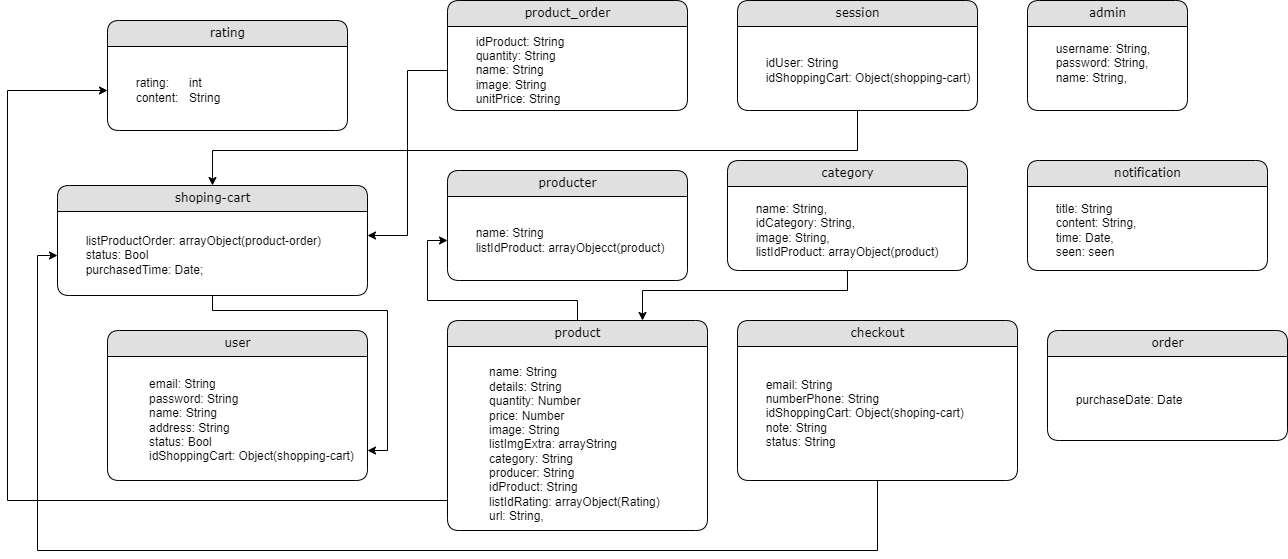

The diagram above was exported from draw.io. Its source (the exported page's mxGraphModel, read from the mxfile embedded in the PNG):
<mxGraphModel dx="2378" dy="1467" grid="1" gridSize="10" guides="1" tooltips="1" connect="1" arrows="1" fold="1" page="1" pageScale="1" pageWidth="1100" pageHeight="850" background="none" math="0" shadow="0">
  <root>
    <mxCell id="0" />
    <mxCell id="1" parent="0" />
    <mxCell id="21ea969265ad0168-6" value="admin" style="swimlane;html=1;fontStyle=0;childLayout=stackLayout;horizontal=1;startSize=26;fillColor=#e0e0e0;horizontalStack=0;resizeParent=1;resizeLast=0;collapsible=1;marginBottom=0;swimlaneFillColor=#ffffff;align=center;rounded=1;shadow=0;comic=0;labelBackgroundColor=none;strokeWidth=1;fontFamily=Verdana;fontSize=12" parent="1" vertex="1">
      <mxGeometry x="100" y="-40" width="160" height="110" as="geometry">
        <mxRectangle x="40" y="60" width="50" height="40" as="alternateBounds" />
      </mxGeometry>
    </mxCell>
    <mxCell id="X67kmYniLJZE1EqeLDTz-5" value="&lt;div&gt;&lt;span style=&quot;white-space: pre;&quot;&gt;&#09;&lt;/span&gt;username: String,&lt;/div&gt;&lt;div&gt;&lt;span style=&quot;white-space: pre;&quot;&gt;&#09;&lt;/span&gt;password: String,&lt;/div&gt;&lt;div&gt;&lt;span style=&quot;white-space: pre;&quot;&gt;&#09;&lt;/span&gt;name: String,&lt;/div&gt;" style="text;html=1;strokeColor=none;fillColor=none;align=left;verticalAlign=middle;whiteSpace=wrap;rounded=0;" vertex="1" parent="21ea969265ad0168-6">
      <mxGeometry y="26" width="160" height="74" as="geometry" />
    </mxCell>
    <mxCell id="X67kmYniLJZE1EqeLDTz-6" value="category" style="swimlane;html=1;fontStyle=0;childLayout=stackLayout;horizontal=1;startSize=26;fillColor=#e0e0e0;horizontalStack=0;resizeParent=1;resizeLast=0;collapsible=1;marginBottom=0;swimlaneFillColor=#ffffff;align=center;rounded=1;shadow=0;comic=0;labelBackgroundColor=none;strokeWidth=1;fontFamily=Verdana;fontSize=12" vertex="1" parent="1">
      <mxGeometry x="-200" y="120" width="240" height="110" as="geometry">
        <mxRectangle x="40" y="60" width="50" height="40" as="alternateBounds" />
      </mxGeometry>
    </mxCell>
    <mxCell id="X67kmYniLJZE1EqeLDTz-42" style="edgeStyle=orthogonalEdgeStyle;rounded=0;orthogonalLoop=1;jettySize=auto;html=1;entryX=0.75;entryY=0;entryDx=0;entryDy=0;" edge="1" parent="1" source="X67kmYniLJZE1EqeLDTz-9" target="X67kmYniLJZE1EqeLDTz-20">
      <mxGeometry relative="1" as="geometry">
        <Array as="points">
          <mxPoint x="-80" y="250" />
          <mxPoint x="-285" y="250" />
        </Array>
      </mxGeometry>
    </mxCell>
    <mxCell id="X67kmYniLJZE1EqeLDTz-9" value="&lt;div&gt;&lt;span style=&quot;white-space: pre;&quot;&gt;&#09;&lt;/span&gt;name: String,&lt;/div&gt;&lt;div&gt;&lt;span style=&quot;white-space: pre;&quot;&gt;&#09;&lt;/span&gt;idCategory: String,&lt;/div&gt;&lt;div&gt;&lt;span style=&quot;white-space: pre;&quot;&gt;&#09;&lt;/span&gt;image: String,&lt;/div&gt;&lt;div&gt;&lt;span style=&quot;white-space: pre;&quot;&gt;&#09;&lt;/span&gt;listIdProduct: arrayObject(product)&lt;/div&gt;" style="text;html=1;strokeColor=none;fillColor=none;align=left;verticalAlign=middle;whiteSpace=wrap;rounded=0;" vertex="1" parent="1">
      <mxGeometry x="-200" y="150" width="240" height="80" as="geometry" />
    </mxCell>
    <mxCell id="X67kmYniLJZE1EqeLDTz-10" value="checkout" style="swimlane;html=1;fontStyle=0;childLayout=stackLayout;horizontal=1;startSize=26;fillColor=#e0e0e0;horizontalStack=0;resizeParent=1;resizeLast=0;collapsible=1;marginBottom=0;swimlaneFillColor=#ffffff;align=center;rounded=1;shadow=0;comic=0;labelBackgroundColor=none;strokeWidth=1;fontFamily=Verdana;fontSize=12" vertex="1" parent="1">
      <mxGeometry x="-190" y="280" width="280" height="160" as="geometry">
        <mxRectangle x="40" y="60" width="50" height="40" as="alternateBounds" />
      </mxGeometry>
    </mxCell>
    <mxCell id="X67kmYniLJZE1EqeLDTz-11" value="&lt;span style=&quot;white-space: pre;&quot;&gt;&#09;&lt;/span&gt;email: String&lt;br&gt;&lt;span style=&quot;white-space: pre;&quot;&gt;&#09;&lt;/span&gt;numberPhone: String&lt;br&gt;&lt;span style=&quot;white-space: pre;&quot;&gt;&#09;&lt;/span&gt;idShoppingCart: Object(shoping-cart)&lt;br&gt;&lt;span style=&quot;white-space: pre;&quot;&gt;&#09;&lt;/span&gt;note: String&lt;br&gt;&lt;span style=&quot;white-space: pre;&quot;&gt;&#09;&lt;/span&gt;status: String" style="text;html=1;strokeColor=none;fillColor=none;align=left;verticalAlign=middle;whiteSpace=wrap;rounded=0;" vertex="1" parent="X67kmYniLJZE1EqeLDTz-10">
      <mxGeometry y="26" width="280" height="134" as="geometry" />
    </mxCell>
    <mxCell id="X67kmYniLJZE1EqeLDTz-15" value="notification" style="swimlane;html=1;fontStyle=0;childLayout=stackLayout;horizontal=1;startSize=26;fillColor=#e0e0e0;horizontalStack=0;resizeParent=1;resizeLast=0;collapsible=1;marginBottom=0;swimlaneFillColor=#ffffff;align=center;rounded=1;shadow=0;comic=0;labelBackgroundColor=none;strokeWidth=1;fontFamily=Verdana;fontSize=12" vertex="1" parent="1">
      <mxGeometry x="100" y="120" width="240" height="110" as="geometry">
        <mxRectangle x="40" y="60" width="50" height="40" as="alternateBounds" />
      </mxGeometry>
    </mxCell>
    <mxCell id="X67kmYniLJZE1EqeLDTz-16" value="&lt;div&gt;&lt;span style=&quot;white-space: pre;&quot;&gt;&#09;&lt;/span&gt;title: String&lt;/div&gt;&lt;div&gt;&lt;span style=&quot;white-space: pre;&quot;&gt;&#09;&lt;/span&gt;content: String,&lt;/div&gt;&lt;div&gt;&lt;span style=&quot;white-space: pre;&quot;&gt;&#09;&lt;/span&gt;time: Date,&lt;/div&gt;&lt;div&gt;&lt;span style=&quot;white-space: pre;&quot;&gt;&#09;&lt;/span&gt;seen: seen&lt;/div&gt;" style="text;html=1;strokeColor=none;fillColor=none;align=left;verticalAlign=middle;whiteSpace=wrap;rounded=0;" vertex="1" parent="1">
      <mxGeometry x="100" y="150" width="240" height="80" as="geometry" />
    </mxCell>
    <mxCell id="X67kmYniLJZE1EqeLDTz-17" value="order" style="swimlane;html=1;fontStyle=0;childLayout=stackLayout;horizontal=1;startSize=26;fillColor=#e0e0e0;horizontalStack=0;resizeParent=1;resizeLast=0;collapsible=1;marginBottom=0;swimlaneFillColor=#ffffff;align=center;rounded=1;shadow=0;comic=0;labelBackgroundColor=none;strokeWidth=1;fontFamily=Verdana;fontSize=12" vertex="1" parent="1">
      <mxGeometry x="120" y="290" width="240" height="110" as="geometry">
        <mxRectangle x="40" y="60" width="50" height="40" as="alternateBounds" />
      </mxGeometry>
    </mxCell>
    <mxCell id="X67kmYniLJZE1EqeLDTz-18" value="&lt;span style=&quot;white-space: pre;&quot;&gt;&#09;&lt;/span&gt;purchaseDate: Date" style="text;html=1;strokeColor=none;fillColor=none;align=left;verticalAlign=middle;whiteSpace=wrap;rounded=0;" vertex="1" parent="1">
      <mxGeometry x="120" y="320" width="240" height="80" as="geometry" />
    </mxCell>
    <mxCell id="X67kmYniLJZE1EqeLDTz-38" style="edgeStyle=orthogonalEdgeStyle;rounded=0;orthogonalLoop=1;jettySize=auto;html=1;entryX=0;entryY=0.5;entryDx=0;entryDy=0;" edge="1" parent="1" source="X67kmYniLJZE1EqeLDTz-20" target="X67kmYniLJZE1EqeLDTz-23">
      <mxGeometry relative="1" as="geometry" />
    </mxCell>
    <mxCell id="X67kmYniLJZE1EqeLDTz-20" value="product" style="swimlane;html=1;fontStyle=0;childLayout=stackLayout;horizontal=1;startSize=26;fillColor=#e0e0e0;horizontalStack=0;resizeParent=1;resizeLast=0;collapsible=1;marginBottom=0;swimlaneFillColor=#ffffff;align=center;rounded=1;shadow=0;comic=0;labelBackgroundColor=none;strokeWidth=1;fontFamily=Verdana;fontSize=12" vertex="1" parent="1">
      <mxGeometry x="-480" y="280" width="260" height="210" as="geometry">
        <mxRectangle x="40" y="60" width="50" height="40" as="alternateBounds" />
      </mxGeometry>
    </mxCell>
    <mxCell id="X67kmYniLJZE1EqeLDTz-44" style="edgeStyle=orthogonalEdgeStyle;rounded=0;orthogonalLoop=1;jettySize=auto;html=1;entryX=0;entryY=0.5;entryDx=0;entryDy=0;" edge="1" parent="1" source="X67kmYniLJZE1EqeLDTz-21" target="X67kmYniLJZE1EqeLDTz-27">
      <mxGeometry relative="1" as="geometry">
        <Array as="points">
          <mxPoint x="-920" y="460" />
          <mxPoint x="-920" y="50" />
        </Array>
      </mxGeometry>
    </mxCell>
    <mxCell id="X67kmYniLJZE1EqeLDTz-21" value="&lt;blockquote style=&quot;margin: 0 0 0 40px; border: none; padding: 0px;&quot;&gt;name: String&lt;br&gt;    details: String&lt;br&gt;    quantity: Number&lt;br&gt;    price: Number&lt;br&gt;    image: String&lt;br&gt;    listImgExtra: arrayString&lt;br&gt;    category: String&lt;br&gt;    producer: String&lt;br&gt;    idProduct: String&lt;br&gt;    listIdRating: arrayObject(Rating)&amp;nbsp;&lt;br&gt;    url: String,&lt;/blockquote&gt;" style="text;html=1;strokeColor=none;fillColor=none;align=left;verticalAlign=middle;whiteSpace=wrap;rounded=0;" vertex="1" parent="1">
      <mxGeometry x="-480" y="320" width="270" height="168" as="geometry" />
    </mxCell>
    <mxCell id="X67kmYniLJZE1EqeLDTz-22" value="producter" style="swimlane;html=1;fontStyle=0;childLayout=stackLayout;horizontal=1;startSize=26;fillColor=#e0e0e0;horizontalStack=0;resizeParent=1;resizeLast=0;collapsible=1;marginBottom=0;swimlaneFillColor=#ffffff;align=center;rounded=1;shadow=0;comic=0;labelBackgroundColor=none;strokeWidth=1;fontFamily=Verdana;fontSize=12" vertex="1" parent="1">
      <mxGeometry x="-480" y="130" width="240" height="110" as="geometry">
        <mxRectangle x="40" y="60" width="50" height="40" as="alternateBounds" />
      </mxGeometry>
    </mxCell>
    <mxCell id="X67kmYniLJZE1EqeLDTz-23" value="&lt;span style=&quot;white-space: pre;&quot;&gt;&#09;&lt;/span&gt;name: String&lt;br&gt;&lt;span style=&quot;white-space: pre;&quot;&gt;&#09;&lt;/span&gt;listIdProduct: arrayObjecct(product)" style="text;html=1;strokeColor=none;fillColor=none;align=left;verticalAlign=middle;whiteSpace=wrap;rounded=0;" vertex="1" parent="1">
      <mxGeometry x="-480" y="160" width="240" height="80" as="geometry" />
    </mxCell>
    <mxCell id="X67kmYniLJZE1EqeLDTz-24" value="product_order" style="swimlane;html=1;fontStyle=0;childLayout=stackLayout;horizontal=1;startSize=26;fillColor=#e0e0e0;horizontalStack=0;resizeParent=1;resizeLast=0;collapsible=1;marginBottom=0;swimlaneFillColor=#ffffff;align=center;rounded=1;shadow=0;comic=0;labelBackgroundColor=none;strokeWidth=1;fontFamily=Verdana;fontSize=12" vertex="1" parent="1">
      <mxGeometry x="-480" y="-40" width="240" height="110" as="geometry">
        <mxRectangle x="40" y="60" width="50" height="40" as="alternateBounds" />
      </mxGeometry>
    </mxCell>
    <mxCell id="X67kmYniLJZE1EqeLDTz-35" style="edgeStyle=orthogonalEdgeStyle;rounded=0;orthogonalLoop=1;jettySize=auto;html=1;entryX=1;entryY=0.25;entryDx=0;entryDy=0;" edge="1" parent="1" source="X67kmYniLJZE1EqeLDTz-25" target="X67kmYniLJZE1EqeLDTz-29">
      <mxGeometry relative="1" as="geometry" />
    </mxCell>
    <mxCell id="X67kmYniLJZE1EqeLDTz-25" value="&lt;span style=&quot;white-space: pre;&quot;&gt;&#09;&lt;/span&gt;idProduct: String&lt;br&gt;&lt;span style=&quot;white-space: pre;&quot;&gt;&#09;&lt;/span&gt;quantity: String&lt;br&gt;&lt;span style=&quot;white-space: pre;&quot;&gt;&#09;&lt;/span&gt;name: String&lt;br&gt;&lt;span style=&quot;white-space: pre;&quot;&gt;&#09;&lt;/span&gt;image: String&lt;br&gt;&lt;span style=&quot;white-space: pre;&quot;&gt;&#09;&lt;/span&gt;unitPrice: String" style="text;html=1;strokeColor=none;fillColor=none;align=left;verticalAlign=middle;whiteSpace=wrap;rounded=0;" vertex="1" parent="1">
      <mxGeometry x="-480" y="-10" width="240" height="80" as="geometry" />
    </mxCell>
    <mxCell id="X67kmYniLJZE1EqeLDTz-26" value="rating" style="swimlane;html=1;fontStyle=0;childLayout=stackLayout;horizontal=1;startSize=26;fillColor=#e0e0e0;horizontalStack=0;resizeParent=1;resizeLast=0;collapsible=1;marginBottom=0;swimlaneFillColor=#ffffff;align=center;rounded=1;shadow=0;comic=0;labelBackgroundColor=none;strokeWidth=1;fontFamily=Verdana;fontSize=12" vertex="1" parent="1">
      <mxGeometry x="-820" y="-20" width="240" height="110" as="geometry">
        <mxRectangle x="40" y="60" width="50" height="40" as="alternateBounds" />
      </mxGeometry>
    </mxCell>
    <mxCell id="X67kmYniLJZE1EqeLDTz-27" value="&lt;span style=&quot;white-space: pre;&quot;&gt;&#09;&lt;/span&gt;rating:&lt;span style=&quot;white-space: pre;&quot;&gt;&#09;&lt;/span&gt;int&lt;br&gt;&lt;span style=&quot;white-space: pre;&quot;&gt;&#09;&lt;/span&gt;content:&lt;span style=&quot;white-space: pre;&quot;&gt;&#09;&lt;/span&gt;String&lt;br&gt;" style="text;html=1;strokeColor=none;fillColor=none;align=left;verticalAlign=middle;whiteSpace=wrap;rounded=0;" vertex="1" parent="1">
      <mxGeometry x="-820" y="10" width="240" height="80" as="geometry" />
    </mxCell>
    <mxCell id="X67kmYniLJZE1EqeLDTz-28" value="shoping-cart" style="swimlane;html=1;fontStyle=0;childLayout=stackLayout;horizontal=1;startSize=26;fillColor=#e0e0e0;horizontalStack=0;resizeParent=1;resizeLast=0;collapsible=1;marginBottom=0;swimlaneFillColor=#ffffff;align=center;rounded=1;shadow=0;comic=0;labelBackgroundColor=none;strokeWidth=1;fontFamily=Verdana;fontSize=12" vertex="1" parent="1">
      <mxGeometry x="-870" y="145" width="310" height="110" as="geometry">
        <mxRectangle x="40" y="60" width="50" height="40" as="alternateBounds" />
      </mxGeometry>
    </mxCell>
    <mxCell id="X67kmYniLJZE1EqeLDTz-36" style="edgeStyle=orthogonalEdgeStyle;rounded=0;orthogonalLoop=1;jettySize=auto;html=1;entryX=1;entryY=0.75;entryDx=0;entryDy=0;" edge="1" parent="1" source="X67kmYniLJZE1EqeLDTz-29" target="X67kmYniLJZE1EqeLDTz-32">
      <mxGeometry relative="1" as="geometry">
        <Array as="points">
          <mxPoint x="-715" y="270" />
          <mxPoint x="-540" y="270" />
          <mxPoint x="-540" y="410" />
        </Array>
      </mxGeometry>
    </mxCell>
    <mxCell id="X67kmYniLJZE1EqeLDTz-29" value="&lt;span style=&quot;white-space: pre;&quot;&gt;&#09;&lt;/span&gt;listProductOrder: arrayObject(product-order)&lt;br&gt;&lt;span style=&quot;white-space: pre;&quot;&gt;&#09;&lt;/span&gt;status: Bool&lt;br&gt;&lt;span style=&quot;white-space: pre;&quot;&gt;&#09;&lt;/span&gt;purchasedTime: Date;" style="text;html=1;strokeColor=none;fillColor=none;align=left;verticalAlign=middle;whiteSpace=wrap;rounded=0;" vertex="1" parent="1">
      <mxGeometry x="-870" y="175" width="310" height="80" as="geometry" />
    </mxCell>
    <mxCell id="X67kmYniLJZE1EqeLDTz-31" value="user" style="swimlane;html=1;fontStyle=0;childLayout=stackLayout;horizontal=1;startSize=26;fillColor=#e0e0e0;horizontalStack=0;resizeParent=1;resizeLast=0;collapsible=1;marginBottom=0;swimlaneFillColor=#ffffff;align=center;rounded=1;shadow=0;comic=0;labelBackgroundColor=none;strokeWidth=1;fontFamily=Verdana;fontSize=12" vertex="1" parent="1">
      <mxGeometry x="-820" y="290" width="260" height="150" as="geometry">
        <mxRectangle x="40" y="60" width="50" height="40" as="alternateBounds" />
      </mxGeometry>
    </mxCell>
    <mxCell id="X67kmYniLJZE1EqeLDTz-32" value="&lt;blockquote style=&quot;margin: 0 0 0 40px; border: none; padding: 0px;&quot;&gt;email: String&lt;/blockquote&gt;&lt;blockquote style=&quot;margin: 0 0 0 40px; border: none; padding: 0px;&quot;&gt;password: String&lt;/blockquote&gt;&lt;blockquote style=&quot;margin: 0 0 0 40px; border: none; padding: 0px;&quot;&gt;name: String&lt;/blockquote&gt;&lt;blockquote style=&quot;margin: 0 0 0 40px; border: none; padding: 0px;&quot;&gt;address: String&lt;/blockquote&gt;&lt;blockquote style=&quot;margin: 0 0 0 40px; border: none; padding: 0px;&quot;&gt;status: Bool&lt;/blockquote&gt;&lt;blockquote style=&quot;margin: 0 0 0 40px; border: none; padding: 0px;&quot;&gt;idShoppingCart: Object(shopping-cart)&lt;/blockquote&gt;" style="text;html=1;strokeColor=none;fillColor=none;align=left;verticalAlign=middle;whiteSpace=wrap;rounded=0;" vertex="1" parent="1">
      <mxGeometry x="-820" y="320" width="260" height="120" as="geometry" />
    </mxCell>
    <mxCell id="X67kmYniLJZE1EqeLDTz-33" value="session" style="swimlane;html=1;fontStyle=0;childLayout=stackLayout;horizontal=1;startSize=26;fillColor=#e0e0e0;horizontalStack=0;resizeParent=1;resizeLast=0;collapsible=1;marginBottom=0;swimlaneFillColor=#ffffff;align=center;rounded=1;shadow=0;comic=0;labelBackgroundColor=none;strokeWidth=1;fontFamily=Verdana;fontSize=12" vertex="1" parent="1">
      <mxGeometry x="-190" y="-40" width="240" height="110" as="geometry">
        <mxRectangle x="40" y="60" width="50" height="40" as="alternateBounds" />
      </mxGeometry>
    </mxCell>
    <mxCell id="X67kmYniLJZE1EqeLDTz-41" style="edgeStyle=orthogonalEdgeStyle;rounded=0;orthogonalLoop=1;jettySize=auto;html=1;" edge="1" parent="1" source="X67kmYniLJZE1EqeLDTz-34" target="X67kmYniLJZE1EqeLDTz-28">
      <mxGeometry relative="1" as="geometry">
        <Array as="points">
          <mxPoint x="-70" y="110" />
          <mxPoint x="-715" y="110" />
        </Array>
      </mxGeometry>
    </mxCell>
    <mxCell id="X67kmYniLJZE1EqeLDTz-34" value="&lt;span style=&quot;white-space: pre;&quot;&gt;&#09;&lt;/span&gt;idUser: String&lt;br&gt;&lt;span style=&quot;white-space: pre;&quot;&gt;&#09;&lt;/span&gt;idShoppingCart: Object(shopping-cart)" style="text;html=1;strokeColor=none;fillColor=none;align=left;verticalAlign=middle;whiteSpace=wrap;rounded=0;" vertex="1" parent="1">
      <mxGeometry x="-190" y="-10" width="240" height="80" as="geometry" />
    </mxCell>
    <mxCell id="X67kmYniLJZE1EqeLDTz-43" style="edgeStyle=orthogonalEdgeStyle;rounded=0;orthogonalLoop=1;jettySize=auto;html=1;entryX=0;entryY=0.5;entryDx=0;entryDy=0;" edge="1" parent="1" source="X67kmYniLJZE1EqeLDTz-11" target="X67kmYniLJZE1EqeLDTz-29">
      <mxGeometry relative="1" as="geometry">
        <Array as="points">
          <mxPoint x="-50" y="510" />
          <mxPoint x="-890" y="510" />
          <mxPoint x="-890" y="215" />
        </Array>
      </mxGeometry>
    </mxCell>
  </root>
</mxGraphModel>